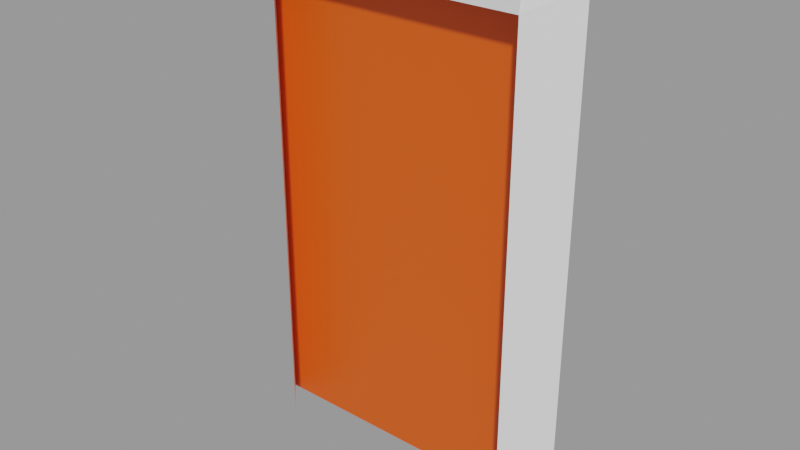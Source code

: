 # Source: chess_board_piece_1.blend  (saved by Blender 3.4.6; exported with 4.5.12 LTS)
import bpy
from mathutils import Matrix  # noqa: F401  (used for matrix-valued properties, if any)

bpy.ops.wm.read_factory_settings(use_empty=True)
scene = bpy.context.scene
scene.name = 'Scene'

# ---- collections
col_collection = bpy.data.collections.new('Collection'); scene.collection.children.link(col_collection)

# ---- materials (node trees are filled in below, after node groups)
mat_material_001 = bpy.data.materials.new('Material.001')
mat_material_001.use_transparent_shadow = False
mat_material_002 = bpy.data.materials.new('Material.002')
mat_material_002.use_transparent_shadow = False
mat_material_003 = bpy.data.materials.new('Material.003')
mat_material_003.use_transparent_shadow = False

# ---- material node trees
mat_material_001.use_nodes = True; mat_material_001.node_tree.nodes.clear()
_N = mat_material_001.node_tree.nodes; _L = mat_material_001.node_tree.links
n0 = _N.new('ShaderNodeBsdfPrincipled'); n0.name = 'Principled BSDF'; n0.location = (10, 300)
n0.distribution = 'GGX'
n0.subsurface_method = 'RANDOM_WALK_SKIN'
n0.inputs[3].default_value = 1.45
n0.inputs[27].default_value = (0.0, 0.0, 0.0, 1.0)
n0.inputs[28].default_value = 1.0
n1 = _N.new('ShaderNodeOutputMaterial'); n1.name = 'Material Output'; n1.location = (300, 300)
_L.new(n0.outputs[0], n1.inputs[0])
n1.is_active_output = True
mat_material_002.use_nodes = True; mat_material_002.node_tree.nodes.clear()
_N = mat_material_002.node_tree.nodes; _L = mat_material_002.node_tree.links
n0 = _N.new('ShaderNodeBsdfPrincipled'); n0.name = 'Principled BSDF'; n0.location = (10, 300)
n0.distribution = 'GGX'
n0.subsurface_method = 'RANDOM_WALK_SKIN'
n0.inputs[0].default_value = (0.8, 0.3932, 0.02816, 1.0)
n0.inputs[3].default_value = 1.45
n0.inputs[27].default_value = (0.0, 0.0, 0.0, 1.0)
n0.inputs[28].default_value = 1.0
n1 = _N.new('ShaderNodeOutputMaterial'); n1.name = 'Material Output'; n1.location = (300, 300)
_L.new(n0.outputs[0], n1.inputs[0])
n1.is_active_output = True
mat_material_003.use_nodes = True; mat_material_003.node_tree.nodes.clear()
_N = mat_material_003.node_tree.nodes; _L = mat_material_003.node_tree.links
n0 = _N.new('ShaderNodeBsdfPrincipled'); n0.name = 'Principled BSDF'; n0.location = (10, 300)
n0.distribution = 'GGX'
n0.subsurface_method = 'RANDOM_WALK_SKIN'
n0.inputs[0].default_value = (0.8, 0.09055, 0.00347, 1.0)
n0.inputs[3].default_value = 1.45
n0.inputs[27].default_value = (0.0, 0.0, 0.0, 1.0)
n0.inputs[28].default_value = 1.0
n1 = _N.new('ShaderNodeOutputMaterial'); n1.name = 'Material Output'; n1.location = (300, 300)
_L.new(n0.outputs[0], n1.inputs[0])
n1.is_active_output = True

# ---- meshes
me_board_003 = bpy.data.meshes.new('Board.003')
me_board_003.from_pydata([(0.5064, 1.112e-08, -0.4978), (1.5, 0.1162, -1.5), (0.5064, 0.1162, -0.6478), (-7.506, 1.112e-08, -0.4978), (-8.5, 0.1162, -1.5), (-7.65, 0.1162, -0.5), (-7.506, 0.1162, -0.6478), (-7.506, -1.0, -0.4978), (0.5064, -1.0, -0.4978), (1.645, -15.99, -1.645), (-8.645, -15.99, -1.645), (-8.5, -0.4419, -1.5), (1.5, -0.4419, -1.5), (-8.645, -0.4475, -1.645), (1.645, -0.4475, -1.645), (1.116, 0.1162, -1.188), (-7.972, 0.1162, -0.8562), (1.084, 0.1662, -1.113), (-8.114, 0.1662, -1.082), (-8.084, 0.1662, -1.113), (-7.893, 0.1662, -1.045), (0.8611, 0.1162, -0.9699), (-8.189, 0.1162, -1.112), (-8.116, 0.1162, -1.188), (0.8928, 0.1662, -1.045), (-8.047, 0.1662, -0.8867), (-7.861, 0.1162, -0.9699), (0.5064, -15.99, -0.4978), (-7.506, -15.99, -0.4978)], [], [(11, 4, 1, 12), (3, 6, 5), (26, 6, 2, 21), (0, 2, 6, 3), (8, 0, 3, 7), (12, 14, 13, 11), (13, 14, 9, 10), (22, 23, 4), (4, 23, 15, 1), (6, 26, 16, 5), (20, 19, 18, 25), (19, 20, 24, 17), (18, 19, 23, 22), (19, 17, 15, 23), (20, 25, 16, 26), (24, 20, 26, 21), (15, 17, 24, 21), (16, 25, 18, 22), (5, 7, 3), (16, 22, 7, 5), (11, 22, 4), (22, 11, 7), (13, 10, 28, 7, 11), (0, 8, 2), (21, 2, 8), (12, 1, 15), (15, 21, 12), (21, 8, 12), (12, 8, 27, 9, 14)])
me_board_003.polygons.foreach_set('material_index', [0, 0, 0, 0, 0, 2, 2, 0, 0, 0, 1, 1, 1, 1, 1, 1, 1, 1, 0, 0, 0, 0, 0, 0, 0, 0, 0, 0, 0])
_uv = me_board_003.uv_layers.new(name='UVMap')
_uv.uv.foreach_set('vector', [0.0, 0.0, 0.0, 0.0, 0.0, 0.0, 0.0, 0.0, 0.88, 0.5047, 0.0, 0.0, 0.0, 0.0, 0.0, 0.0, 0.0, 0.0, 0.0, 0.0, 0.0, 0.0, 0.88, 0.5047, 0.0, 0.0, 0.0, 0.0, 0.88, 0.5047, 0.0, 0.0, 0.88, 0.5047, 0.88, 0.5047, 0.0, 0.0, 0.0, 0.0, 0.0, 0.0, 0.0, 0.0, 0.0, 0.0, 0.0, 0.0, 0.0, 0.0, 0.0, 0.0, 0.0, 0.0, 0.0, 0.0, 0.0, 0.0, 0.0, 0.0, 0.0, 0.0, 0.0, 0.0, 0.0, 0.0, 0.0, 0.0, 0.0, 0.0, 0.0, 0.0, 0.0, 0.0, 0.0, 0.0, 0.0, 0.0, 0.0, 0.0, 0.0, 0.0, 0.0, 0.0, 0.0, 0.0, 0.0, 0.0, 0.0, 0.0, 0.0, 0.0, 0.0, 0.0, 0.0, 0.0, 0.0, 0.0, 0.0, 0.0, 0.0, 0.0, 0.0, 0.0, 0.0, 0.0, 0.0, 0.0, 0.0, 0.0, 0.0, 0.0, 0.0, 0.0, 0.0, 0.0, 0.0, 0.0, 0.0, 0.0, 0.0, 0.0, 0.0, 0.0, 0.0, 0.0, 0.0, 0.0, 0.0, 0.0, 0.0, 0.0, 0.0, 0.0, 0.0, 0.0, 0.0, 0.0, 0.0, 0.0, 0.0, 0.0, 0.0, 0.0, 0.88, 0.5047, 0.0, 0.0, 0.0, 0.0, 0.0, 0.0, 0.0, 0.0, 0.0, 0.0, 0.0, 0.0, 0.0, 0.0, 0.0, 0.0, 0.0, 0.0, 0.0, 0.0, 0.0, 0.0, 0.0, 0.0, 0.0, 0.0, 0.0, 0.0, 0.0, 0.0, 0.88, 0.5047, 0.0, 0.0, 0.0, 0.0, 0.0, 0.0, 0.0, 0.0, 0.0, 0.0, 0.0, 0.0, 0.0, 0.0, 0.0, 0.0, 0.0, 0.0, 0.0, 0.0, 0.0, 0.0, 0.0, 0.0, 0.0, 0.0, 0.0, 0.0, 0.0, 0.0, 0.0, 0.0, 0.0, 0.0, 0.0, 0.0, 0.0, 0.0])
me_board_003.materials.append(mat_material_001)
me_board_003.materials.append(mat_material_002)
me_board_003.materials.append(mat_material_003)
me_board_003.update()
me_board_003.normals_split_custom_set([tuple(v) for v in zip(*[iter([-6.408e-08, -1.068e-07, -1.0, -6.408e-08, -1.068e-07, -1.0, -6.408e-08, -1.068e-07, -1.0, -6.408e-08, -1.068e-07, -1.0, 0.5347, 0.6745, 0.509, 0.5331, 0.6689, 0.5181, 0.5331, 0.6689, 0.5181, 7.251e-15, 1.0, 4.976e-08, 7.251e-15, 1.0, 4.976e-08, 7.251e-15, 1.0, 4.976e-08, 7.251e-15, 1.0, 4.976e-08, -0.001342, 0.7884, 0.6152, 6.371e-08, 0.7906, 0.6124, 6.371e-08, 0.7906, 0.6124, 0.01067, 0.7894, 0.6138, 1.265e-07, 1.49e-07, 1.0, 0.003542, -0.001342, 1.0, -0.00185, -0.01067, 0.9999, 1.265e-07, 1.49e-07, 1.0, 2.272e-08, 0.9993, -0.03836, 2.272e-08, 0.9993, -0.03836, 2.272e-08, 0.9993, -0.03836, 2.272e-08, 0.9993, -0.03836, -7.153e-08, -2.382e-05, -1.0, -7.153e-08, -2.382e-05, -1.0, -7.153e-08, -2.382e-05, -1.0, -7.153e-08, -2.382e-05, -1.0, 2.168e-08, 1.0, 1.431e-07, 2.168e-08, 1.0, 1.431e-07, 2.168e-08, 1.0, 1.431e-07, 3.555e-15, 1.0, 3.728e-08, 3.555e-15, 1.0, 3.728e-08, 3.555e-15, 1.0, 3.728e-08, 3.555e-15, 1.0, 3.728e-08, 3.347e-08, 1.0, 4.268e-08, 3.347e-08, 1.0, 4.268e-08, 3.347e-08, 1.0, 4.268e-08, 3.347e-08, 1.0, 4.268e-08, 0.0, 1.0, 3.817e-08, 0.0, 1.0, 3.817e-08, 0.0, 1.0, 3.817e-08, 0.0, 1.0, 3.817e-08, 0.0, 1.0, 1.639e-07, 0.0, 1.0, 1.639e-07, 0.0, 1.0, 1.639e-07, 0.0, 1.0, 1.639e-07, -0.3978, 0.832, -0.3866, -0.3978, 0.832, -0.3866, -0.3978, 0.832, -0.3866, -0.3978, 0.832, -0.3866, -3.145e-08, 0.8321, -0.5547, -3.145e-08, 0.8321, -0.5547, -3.145e-08, 0.8321, -0.5547, -3.145e-08, 0.8321, -0.5547, 0.3978, 0.8321, 0.3866, 0.3978, 0.8321, 0.3866, 0.3978, 0.8321, 0.3866, 0.3978, 0.8321, 0.3866, 6.137e-08, 0.8321, 0.5547, 6.137e-08, 0.8321, 0.5547, 6.137e-08, 0.8321, 0.5547, 6.137e-08, 0.8321, 0.5547, 0.5409, 1.687e-06, 0.8411, 0.5409, 1.687e-06, 0.8411, 0.5409, 1.687e-06, 0.8411, 0.5409, 1.687e-06, 0.8411, -0.8452, -5.577e-06, 0.5345, -0.8452, -5.577e-06, 0.5345, -0.8452, -5.577e-06, 0.5345, -0.8452, -5.577e-06, 0.5345, -0.01531, 1.424e-07, 0.9999, -0.01531, 1.424e-07, 0.9999, -0.02264, 0.007972, 0.9997, -0.7467, -0.1001, 0.6576, -0.7467, -0.1001, 0.6576, -0.7467, -0.1001, 0.6576, -0.7467, -0.1001, 0.6576, -0.7803, 0.0, 0.6255, -0.7803, 0.0, 0.6255, -0.7803, 0.0, 0.6255, -0.7274, -0.06915, 0.6827, -0.7274, -0.06915, 0.6827, -0.7274, -0.06915, 0.6827, -0.7097, 2.52e-05, 0.7045, -0.7097, 2.52e-05, 0.7045, -0.7097, 2.52e-05, 0.7045, -0.7097, 2.52e-05, 0.7045, -0.7097, 2.52e-05, 0.7045, 1.0, 0.003756, 0.0004848, 1.0, 0.0, 1.987e-06, 1.0, 0.0, 1.987e-06, 0.6688, 0.09901, 0.7368, 0.6688, 0.09901, 0.7368, 0.6688, 0.09901, 0.7368, 0.63, 2.158e-07, 0.7766, 0.63, 2.158e-07, 0.7766, 0.63, 2.158e-07, 0.7766, 0.6508, 0.02419, 0.7588, 0.6508, 0.02419, 0.7588, 0.6508, 0.02419, 0.7588, 0.6816, 0.09047, 0.7261, 0.6816, 0.09047, 0.7261, 0.6816, 0.09047, 0.7261, 0.7097, 2.517e-05, 0.7045, 0.7097, 2.517e-05, 0.7045, 0.7097, 2.517e-05, 0.7045, 0.7097, 2.517e-05, 0.7045, 0.7097, 2.517e-05, 0.7045])] * 3)])

# ---- objects
ob_board_piece_1 = bpy.data.objects.new('Board_Piece_1', me_board_003)

# ---- transforms, parenting, visibility, modifiers, constraints
ob_board_piece_1.location = (0.0, 0.0, 0.0)
ob_board_piece_1.rotation_euler = (1.571, -0.0, 0.0)
ob_board_piece_1.color = (0.8, 0.8, 0.8, 1.0)

# ---- collection membership
col_collection.objects.link(ob_board_piece_1)

# ---- scene / render settings (as saved in the file)
scene.frame_start = 1; scene.frame_end = 250; scene.frame_set(1)
scene.render.engine = 'BLENDER_EEVEE_NEXT'
scene.cycles.sampling_pattern = 'TABULATED_SOBOL'
scene.cycles.use_light_tree = False
scene.view_settings.view_transform = 'Filmic'
bpy.context.view_layer.update()

# ---- added for rendering (the .blend has no active camera and no usable light): camera, sun + grey world if the file has none
cam_auto = bpy.data.cameras.new('AutoCamera')
cam_auto.lens = 50.0
cam_auto.sensor_width = 36.0
cam_auto.clip_end = 1000.0
ob_auto_camera = bpy.data.objects.new('AutoCamera', cam_auto)
scene.collection.objects.link(ob_auto_camera)
ob_auto_camera.location = (14.2581, -20.2381, 6.29235)
ob_auto_camera.rotation_euler = (1.09748, -7.21219e-08, 0.694738)
scene.camera = ob_auto_camera
light_auto_sun = bpy.data.lights.new('AutoSun', 'SUN')
light_auto_sun.energy = 3.0
light_auto_sun.angle = 0.0523599
ob_auto_sun = bpy.data.objects.new('AutoSun', light_auto_sun)
scene.collection.objects.link(ob_auto_sun)
ob_auto_sun.rotation_euler = (0.872665, 0.174533, 0.523599)
if scene.world is None:
    world_auto = bpy.data.worlds.new('AutoWorld')
    world_auto.color = (0.3, 0.3, 0.3)
    scene.world = world_auto
bpy.context.view_layer.update()

